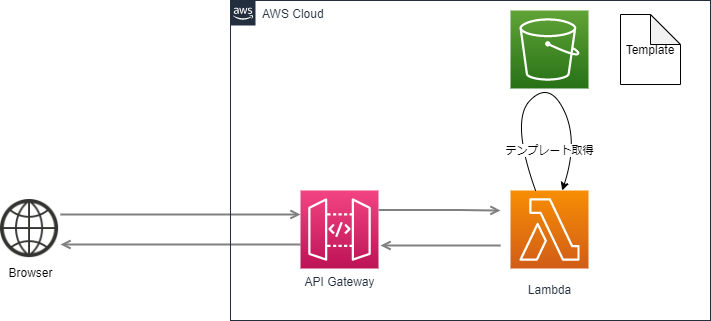

The diagram above was exported from draw.io. Its source (the exported page's mxGraphModel, read from the mxfile embedded in the PNG):
<mxGraphModel dx="1422" dy="1621" grid="1" gridSize="10" guides="1" tooltips="1" connect="1" arrows="1" fold="1" page="1" pageScale="1" pageWidth="1169" pageHeight="827" math="0" shadow="0">
  <root>
    <mxCell id="0" />
    <mxCell id="1" parent="0" />
    <mxCell id="UEzPUAAOIrF-is8g5C7q-162" style="edgeStyle=orthogonalEdgeStyle;rounded=0;orthogonalLoop=1;jettySize=auto;html=1;startArrow=none;startFill=0;endArrow=open;endFill=0;strokeColor=#808080;strokeWidth=2;exitX=1;exitY=0.25;exitDx=0;exitDy=0;" parent="1" source="GGHdjV6Jbn5drWq03lEK-6" target="GGHdjV6Jbn5drWq03lEK-1" edge="1">
      <mxGeometry relative="1" as="geometry">
        <Array as="points">
          <mxPoint x="240" y="-506" />
          <mxPoint x="240" y="-506" />
        </Array>
        <mxPoint x="160" y="-510" as="sourcePoint" />
        <mxPoint x="425" y="-716" as="targetPoint" />
      </mxGeometry>
    </mxCell>
    <mxCell id="UEzPUAAOIrF-is8g5C7q-171" style="edgeStyle=orthogonalEdgeStyle;rounded=0;orthogonalLoop=1;jettySize=auto;html=1;startArrow=none;startFill=0;endArrow=open;endFill=0;strokeColor=#808080;strokeWidth=2;" parent="1" edge="1">
      <mxGeometry relative="1" as="geometry">
        <mxPoint x="486" y="-205" as="targetPoint" />
      </mxGeometry>
    </mxCell>
    <mxCell id="UEzPUAAOIrF-is8g5C7q-148" value="Lambda" style="outlineConnect=0;fontColor=#232F3E;gradientColor=#F78E04;gradientDirection=north;fillColor=#D05C17;strokeColor=#ffffff;dashed=0;verticalLabelPosition=bottom;verticalAlign=top;align=center;html=1;fontSize=12;fontStyle=0;aspect=fixed;shape=mxgraph.aws4.resourceIcon;resIcon=mxgraph.aws4.lambda;labelBackgroundColor=#ffffff;spacingTop=8;" parent="1" vertex="1">
      <mxGeometry x="570" y="-530" width="78" height="78" as="geometry" />
    </mxCell>
    <mxCell id="GGHdjV6Jbn5drWq03lEK-1" value="API Gateway" style="points=[[0,0,0],[0.25,0,0],[0.5,0,0],[0.75,0,0],[1,0,0],[0,1,0],[0.25,1,0],[0.5,1,0],[0.75,1,0],[1,1,0],[0,0.25,0],[0,0.5,0],[0,0.75,0],[1,0.25,0],[1,0.5,0],[1,0.75,0]];outlineConnect=0;fontColor=#232F3E;gradientColor=#F34482;gradientDirection=north;fillColor=#BC1356;strokeColor=#ffffff;dashed=0;verticalLabelPosition=bottom;verticalAlign=top;align=center;html=1;fontSize=12;fontStyle=0;aspect=fixed;shape=mxgraph.aws4.resourceIcon;resIcon=mxgraph.aws4.api_gateway;" parent="1" vertex="1">
      <mxGeometry x="360" y="-530" width="78" height="78" as="geometry" />
    </mxCell>
    <mxCell id="GGHdjV6Jbn5drWq03lEK-2" value="" style="points=[[0,0,0],[0.25,0,0],[0.5,0,0],[0.75,0,0],[1,0,0],[0,1,0],[0.25,1,0],[0.5,1,0],[0.75,1,0],[1,1,0],[0,0.25,0],[0,0.5,0],[0,0.75,0],[1,0.25,0],[1,0.5,0],[1,0.75,0]];outlineConnect=0;fontColor=#232F3E;gradientColor=#60A337;gradientDirection=north;fillColor=#277116;strokeColor=#ffffff;dashed=0;verticalLabelPosition=bottom;verticalAlign=top;align=center;html=1;fontSize=12;fontStyle=0;aspect=fixed;shape=mxgraph.aws4.resourceIcon;resIcon=mxgraph.aws4.s3;" parent="1" vertex="1">
      <mxGeometry x="570" y="-710" width="78" height="78" as="geometry" />
    </mxCell>
    <mxCell id="GGHdjV6Jbn5drWq03lEK-3" value="Template" style="shape=note;whiteSpace=wrap;html=1;backgroundOutline=1;darkOpacity=0.05;" parent="1" vertex="1">
      <mxGeometry x="680" y="-706" width="60" height="70" as="geometry" />
    </mxCell>
    <mxCell id="GGHdjV6Jbn5drWq03lEK-4" value="テンプレート取得" style="curved=1;endArrow=classic;html=1;" parent="1" source="UEzPUAAOIrF-is8g5C7q-148" target="UEzPUAAOIrF-is8g5C7q-148" edge="1">
      <mxGeometry x="0.7266" y="-24" width="50" height="50" relative="1" as="geometry">
        <mxPoint x="710" y="-600" as="sourcePoint" />
        <mxPoint x="910" y="-520" as="targetPoint" />
        <Array as="points">
          <mxPoint x="570" y="-600" />
          <mxPoint x="609" y="-640" />
          <mxPoint x="638" y="-580" />
        </Array>
        <mxPoint x="-1" as="offset" />
      </mxGeometry>
    </mxCell>
    <mxCell id="GGHdjV6Jbn5drWq03lEK-6" value="Browser" style="shape=image;html=1;verticalAlign=top;verticalLabelPosition=bottom;labelBackgroundColor=#ffffff;imageAspect=0;aspect=fixed;image=https://cdn3.iconfinder.com/data/icons/linecons-free-vector-icons-pack/32/world-128.png" parent="1" vertex="1">
      <mxGeometry x="60" y="-521" width="60" height="60" as="geometry" />
    </mxCell>
    <mxCell id="GGHdjV6Jbn5drWq03lEK-7" style="edgeStyle=orthogonalEdgeStyle;rounded=0;orthogonalLoop=1;jettySize=auto;html=1;startArrow=none;startFill=0;endArrow=open;endFill=0;strokeColor=#808080;strokeWidth=2;exitX=1;exitY=0.25;exitDx=0;exitDy=0;exitPerimeter=0;" parent="1" source="GGHdjV6Jbn5drWq03lEK-1" edge="1">
      <mxGeometry relative="1" as="geometry">
        <Array as="points">
          <mxPoint x="519" y="-510" />
        </Array>
        <mxPoint x="279" y="-410" as="sourcePoint" />
        <mxPoint x="560" y="-510" as="targetPoint" />
      </mxGeometry>
    </mxCell>
    <mxCell id="GGHdjV6Jbn5drWq03lEK-8" style="edgeStyle=orthogonalEdgeStyle;rounded=0;orthogonalLoop=1;jettySize=auto;html=1;startArrow=none;startFill=0;endArrow=open;endFill=0;strokeColor=#808080;strokeWidth=2;entryX=1;entryY=0.75;entryDx=0;entryDy=0;" parent="1" target="GGHdjV6Jbn5drWq03lEK-6" edge="1">
      <mxGeometry relative="1" as="geometry">
        <Array as="points">
          <mxPoint x="360" y="-476" />
        </Array>
        <mxPoint x="360" y="-476" as="sourcePoint" />
        <mxPoint x="370" y="-496" as="targetPoint" />
      </mxGeometry>
    </mxCell>
    <mxCell id="GGHdjV6Jbn5drWq03lEK-9" style="edgeStyle=orthogonalEdgeStyle;rounded=0;orthogonalLoop=1;jettySize=auto;html=1;startArrow=none;startFill=0;endArrow=open;endFill=0;strokeColor=#808080;strokeWidth=2;entryX=1;entryY=0.75;entryDx=0;entryDy=0;" parent="1" edge="1">
      <mxGeometry relative="1" as="geometry">
        <Array as="points">
          <mxPoint x="500" y="-475" />
          <mxPoint x="500" y="-475" />
        </Array>
        <mxPoint x="560" y="-475" as="sourcePoint" />
        <mxPoint x="440" y="-475" as="targetPoint" />
      </mxGeometry>
    </mxCell>
    <mxCell id="hXaLyqL3_URN5U3Su2Ly-1" value="AWS Cloud" style="points=[[0,0],[0.25,0],[0.5,0],[0.75,0],[1,0],[1,0.25],[1,0.5],[1,0.75],[1,1],[0.75,1],[0.5,1],[0.25,1],[0,1],[0,0.75],[0,0.5],[0,0.25]];outlineConnect=0;gradientColor=none;html=1;whiteSpace=wrap;fontSize=12;fontStyle=0;shape=mxgraph.aws4.group;grIcon=mxgraph.aws4.group_aws_cloud_alt;strokeColor=#232F3E;fillColor=none;verticalAlign=top;align=left;spacingLeft=30;fontColor=#232F3E;dashed=0;" vertex="1" parent="1">
      <mxGeometry x="290" y="-720" width="480" height="320" as="geometry" />
    </mxCell>
  </root>
</mxGraphModel>